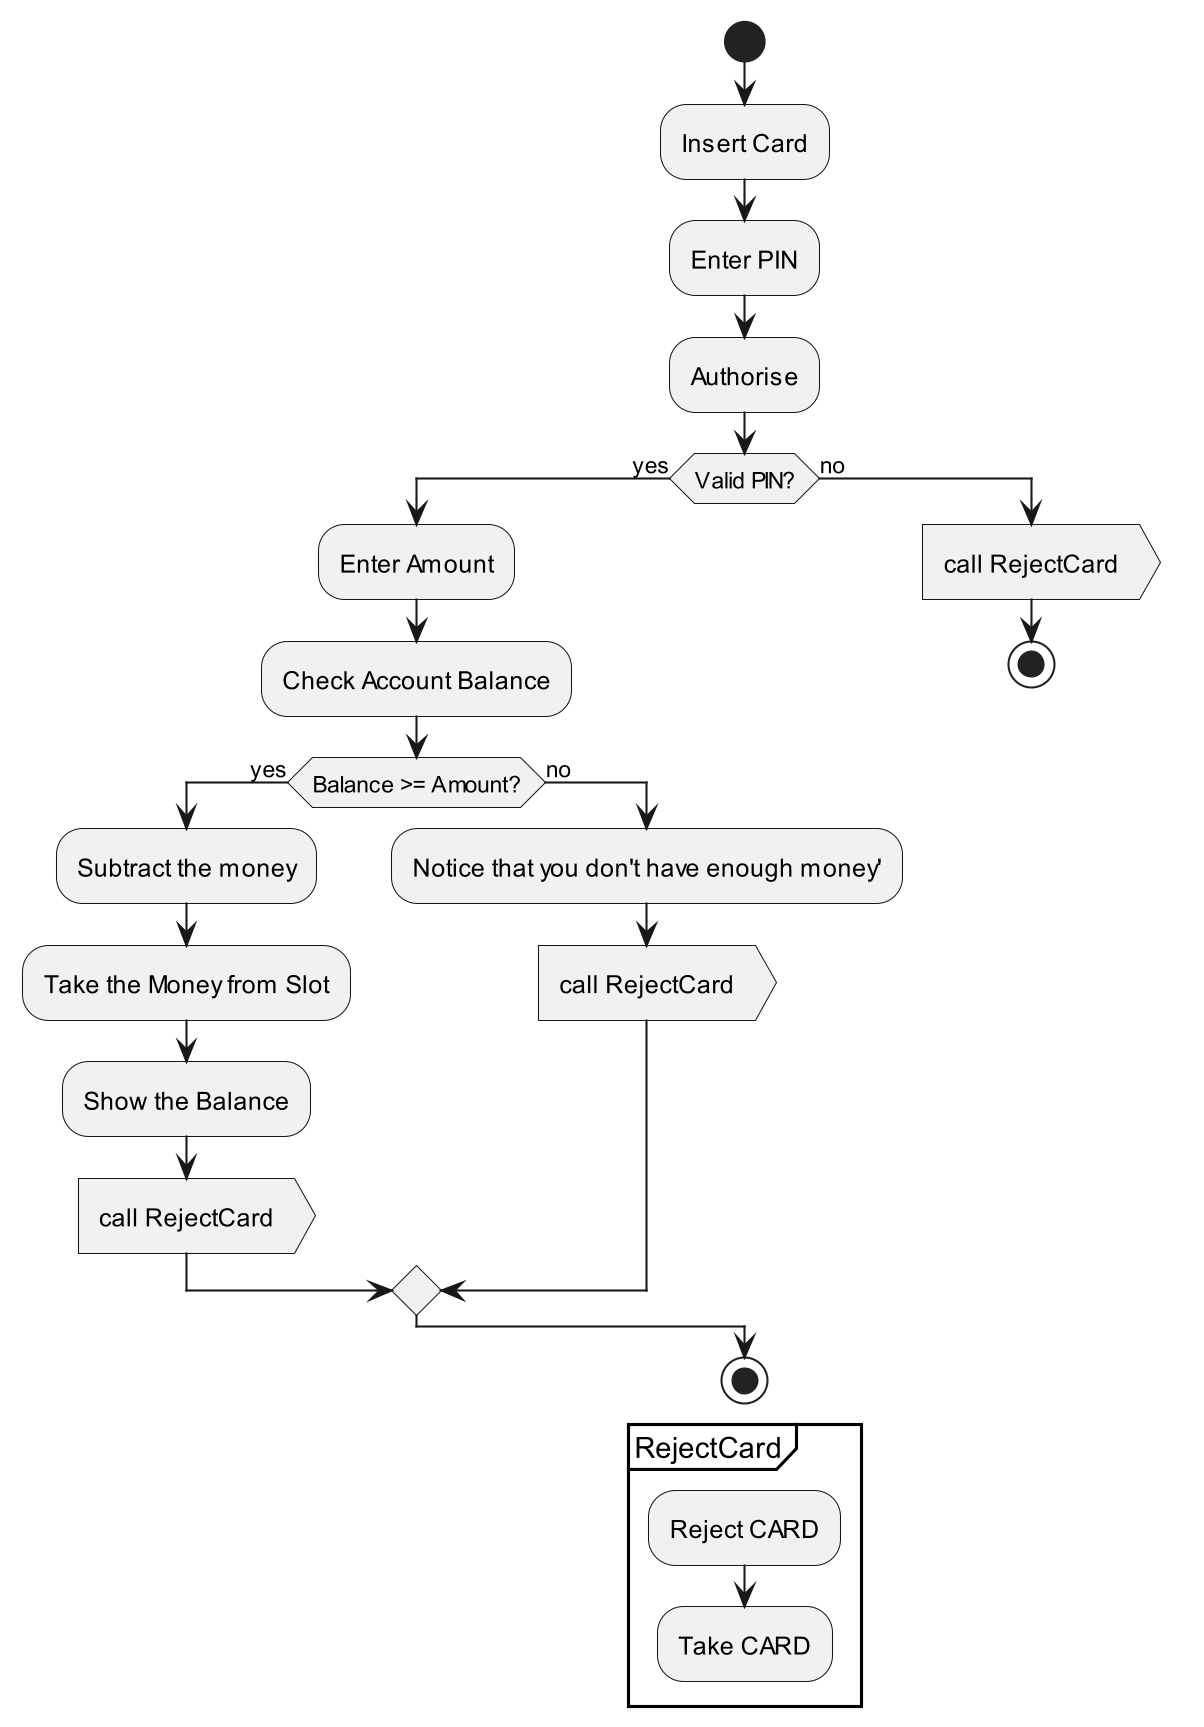

The diagram above was rendered by PlantUML. Its source (embedded in the PNG):
@startuml
skinparam dpi 200

start
:Insert Card;
:Enter PIN;
:Authorise;
if (Valid PIN?) then (yes)
  :Enter Amount;
  :Check Account Balance;
  if (Balance >= Amount?) then (yes)
    :Subtract the money;
    :Take the Money from Slot;
    :Show the Balance;
    :call RejectCard>

  else (no)
    :Notice that you don't have enough money';
    :call RejectCard>
  endif
else (no)
  :call RejectCard>
  stop
endif

stop

partition RejectCard {
  :Reject CARD;
  :Take CARD;
}

@enduml